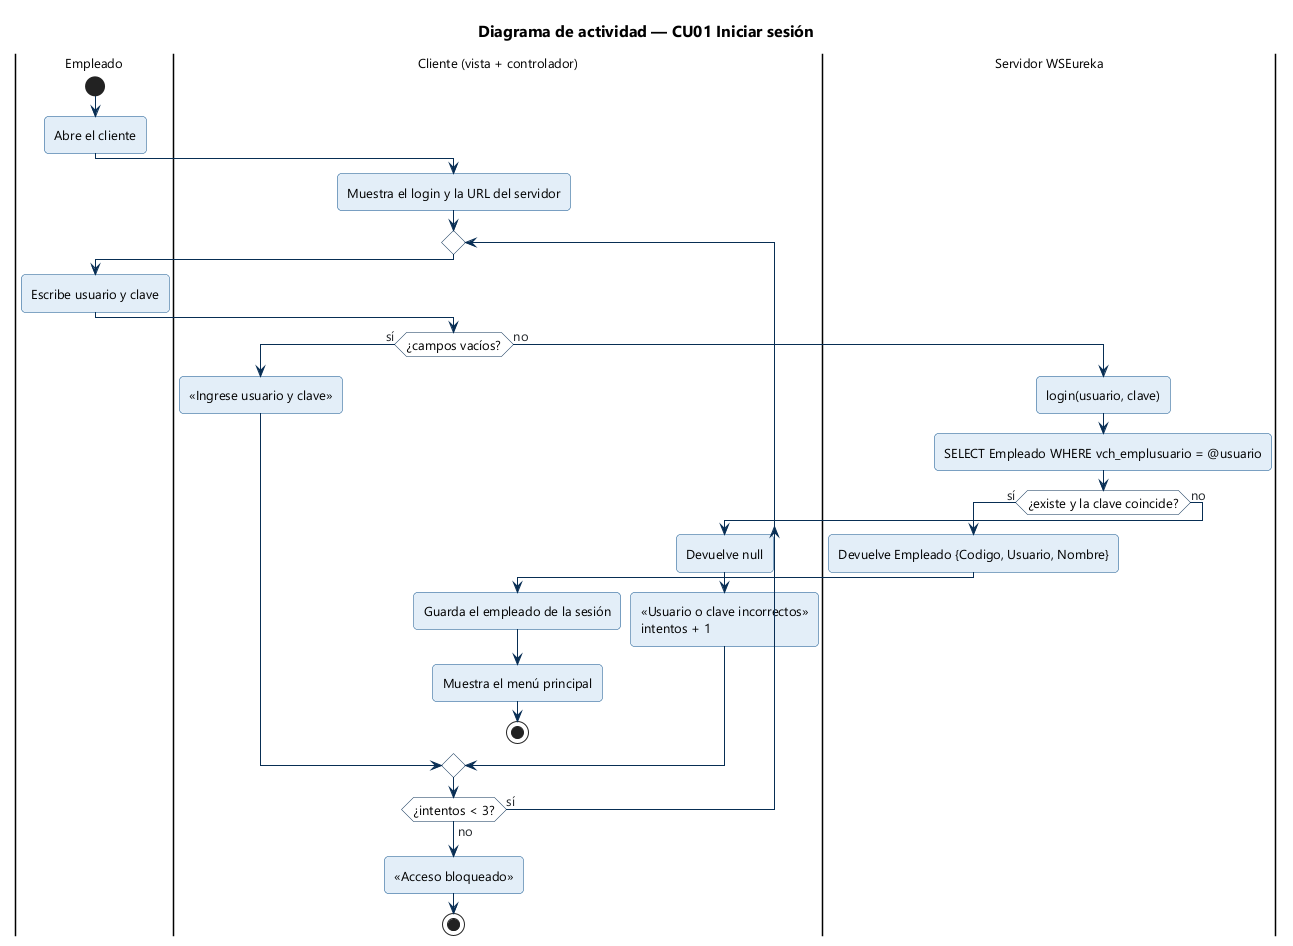

The diagram above was rendered by PlantUML. Its source (embedded in the PNG):
@startuml DA_Ingresar_Sistema
!include ../_estilo.iuml
title Diagrama de actividad — CU01 Iniciar sesión

|Empleado|
start
:Abre el cliente;
|Cliente (vista + controlador)|
:Muestra el login y la URL del servidor;
repeat
  |Empleado|
  :Escribe usuario y clave;
  |Cliente (vista + controlador)|
  if (¿campos vacíos?) then (sí)
    :«Ingrese usuario y clave»;
  else (no)
    |Servidor WSEureka|
    :login(usuario, clave);
    :SELECT Empleado WHERE vch_emplusuario = @usuario;
    if (¿existe y la clave coincide?) then (sí)
      :Devuelve Empleado {Codigo, Usuario, Nombre};
      |Cliente (vista + controlador)|
      :Guarda el empleado de la sesión;
      :Muestra el menú principal;
      stop
    else (no)
      :Devuelve null;
      |Cliente (vista + controlador)|
      :«Usuario o clave incorrectos»\nintentos + 1;
    endif
  endif
repeat while (¿intentos < 3?) is (sí) not (no)
:«Acceso bloqueado»;
stop
@enduml